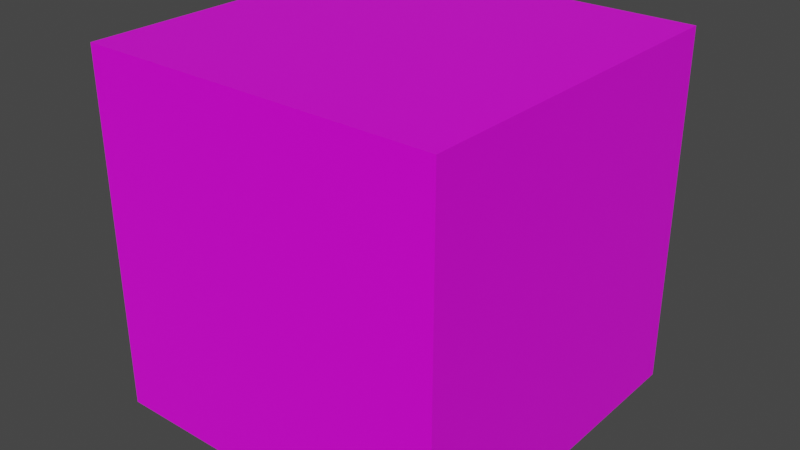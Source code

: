 # Source: CGreen.blend  (saved by Blender 2.91.10; exported with 4.5.12 LTS)
import bpy
from mathutils import Matrix  # noqa: F401  (used for matrix-valued properties, if any)

bpy.ops.wm.read_factory_settings(use_empty=True)
scene = bpy.context.scene
scene.name = 'Scene'

# ---- collections
col_collection = bpy.data.collections.new('Collection'); scene.collection.children.link(col_collection)

# ---- images (referenced by path relative to the original .blend; pixels are not part of the script)
import os
ASSET_DIR = os.environ.get("B2B_ASSET_DIR", "")  # directory of the original .blend (textures are referenced by path, not embedded)
HERE = os.path.dirname(os.path.abspath(__file__))  # packed textures are extracted next to this script under _unpacked/

def load_image(name, relpath, width, height, colorspace="sRGB"):
    """Load a texture the original file referenced (path relative to the .blend, or extracted next to this script)."""
    p = next((c for c in (os.path.join(HERE, relpath), os.path.join(ASSET_DIR, relpath)) if relpath and os.path.exists(c)), "")
    if p:
        img = bpy.data.images.load(p, check_existing=True)
        img.name = name
    else:  # same state as the original file: an image datablock whose file is absent (Cycles renders it pink)
        img = bpy.data.images.new(name, width, height)
        img.source = "FILE"
        img.filepath = "//" + (relpath or name)
    img.colorspace_settings.name = colorspace
    return img
img_cwhite = load_image('CWhite', 'Textures/CGreen.png', 1024, 1024, 'sRGB')

# ---- materials (node trees are filled in below, after node groups)
mat_material = bpy.data.materials.new('Material')
mat_material.alpha_threshold = 0.0
mat_material.use_transparent_shadow = False
mat_material.line_color = (0.0, 0.0, 0.0, 1.0)

# ---- material node trees
mat_material.use_nodes = True; mat_material.node_tree.nodes.clear()
_N = mat_material.node_tree.nodes; _L = mat_material.node_tree.links
n0 = _N.new('ShaderNodeOutputMaterial'); n0.name = 'Material Output'; n0.location = (300, 300)
n1 = _N.new('ShaderNodeBsdfPrincipled'); n1.name = 'Principled BSDF'; n1.location = (10, 300)
n1.distribution = 'GGX'
n1.subsurface_method = 'BURLEY'
n1.inputs[2].default_value = 0.4
n1.inputs[3].default_value = 1.45
n1.inputs[27].default_value = (0.0, 0.0, 0.0, 1.0)
n1.inputs[28].default_value = 1.0
n2 = _N.new('ShaderNodeTexImage'); n2.name = 'Image Texture'; n2.location = (-280, 260)
n2.image = img_cwhite
_L.new(n1.outputs[0], n0.inputs[0])
_L.new(n2.outputs[0], n1.inputs[0])
n0.is_active_output = True

# ---- world
world_world = bpy.data.worlds.new('World'); scene.world = world_world
world_world.use_nodes = True; world_world.node_tree.nodes.clear()
_N = world_world.node_tree.nodes; _L = world_world.node_tree.links
n0 = _N.new('ShaderNodeOutputWorld'); n0.name = 'World Output'; n0.location = (300, 300)
n1 = _N.new('ShaderNodeBackground'); n1.name = 'Background'; n1.location = (10, 300)
n1.inputs[0].default_value = (0.05088, 0.05088, 0.05088, 1.0)
_L.new(n1.outputs[0], n0.inputs[0])
n0.is_active_output = True
world_world.color = (0.05088, 0.05088, 0.05088)
world_world.use_sun_shadow = False
world_world.sun_shadow_jitter_overblur = 0.0

# ---- meshes
me_cube = bpy.data.meshes.new('Cube')
me_cube.from_pydata([(1.0, 1.0, 1.0), (1.0, 1.0, -1.0), (1.0, -1.0, 1.0), (1.0, -1.0, -1.0), (-1.0, 1.0, 1.0), (-1.0, 1.0, -1.0), (-1.0, -1.0, 1.0), (-1.0, -1.0, -1.0)], [], [(0, 4, 6, 2), (3, 2, 6, 7), (7, 6, 4, 5), (5, 1, 3, 7), (1, 0, 2, 3), (5, 4, 0, 1)])
_uv = me_cube.uv_layers.new(name='UVMap')
_uv.uv.foreach_set('vector', [0.625, 0.5, 0.875, 0.5, 0.875, 0.75, 0.625, 0.75, 0.375, 0.75, 0.625, 0.75, 0.625, 1.0, 0.375, 1.0, 0.375, 0.0, 0.625, 0.0, 0.625, 0.25, 0.375, 0.25, 0.125, 0.5, 0.375, 0.5, 0.375, 0.75, 0.125, 0.75, 0.375, 0.5, 0.625, 0.5, 0.625, 0.75, 0.375, 0.75, 0.375, 0.25, 0.625, 0.25, 0.625, 0.5, 0.375, 0.5])
me_cube.materials.append(mat_material)
me_cube.use_remesh_preserve_volume = False
me_cube.use_remesh_preserve_attributes = False
me_cube.use_mirror_vertex_groups = False
me_cube.update()

# ---- objects
ob_cube = bpy.data.objects.new('Cube', me_cube)

# ---- transforms, parenting, visibility, modifiers, constraints
ob_cube.location = (0.0, 0.0, 0.0)
ob_cube.lock_rotations_4d = False
ob_cube.empty_display_type = 'ARROWS'
ob_cube.lineart.crease_threshold = 0.0

# ---- collection membership
col_collection.objects.link(ob_cube)

# ---- scene / render settings (as saved in the file)
scene.frame_start = 1; scene.frame_end = 250; scene.frame_set(0)
scene.render.engine = 'BLENDER_EEVEE_NEXT'
scene.cycles.use_denoising = False
scene.cycles.samples = 128
scene.cycles.sampling_pattern = 'TABULATED_SOBOL'
scene.cycles.use_adaptive_sampling = False
scene.cycles.use_light_tree = False
scene.view_settings.view_transform = 'Filmic'
bpy.context.view_layer.update()

# ---- added for rendering (the .blend has no active camera and no usable light): camera, sun
cam_auto = bpy.data.cameras.new('AutoCamera')
cam_auto.lens = 50.0
cam_auto.sensor_width = 36.0
cam_auto.clip_end = 1000.0
ob_auto_camera = bpy.data.objects.new('AutoCamera', cam_auto)
scene.collection.objects.link(ob_auto_camera)
ob_auto_camera.location = (3.20507, -3.84609, 2.56406)
ob_auto_camera.rotation_euler = (1.09748, -7.21219e-08, 0.694738)
scene.camera = ob_auto_camera
light_auto_sun = bpy.data.lights.new('AutoSun', 'SUN')
light_auto_sun.energy = 3.0
light_auto_sun.angle = 0.0523599
ob_auto_sun = bpy.data.objects.new('AutoSun', light_auto_sun)
scene.collection.objects.link(ob_auto_sun)
ob_auto_sun.rotation_euler = (0.872665, 0.174533, 0.523599)
bpy.context.view_layer.update()
